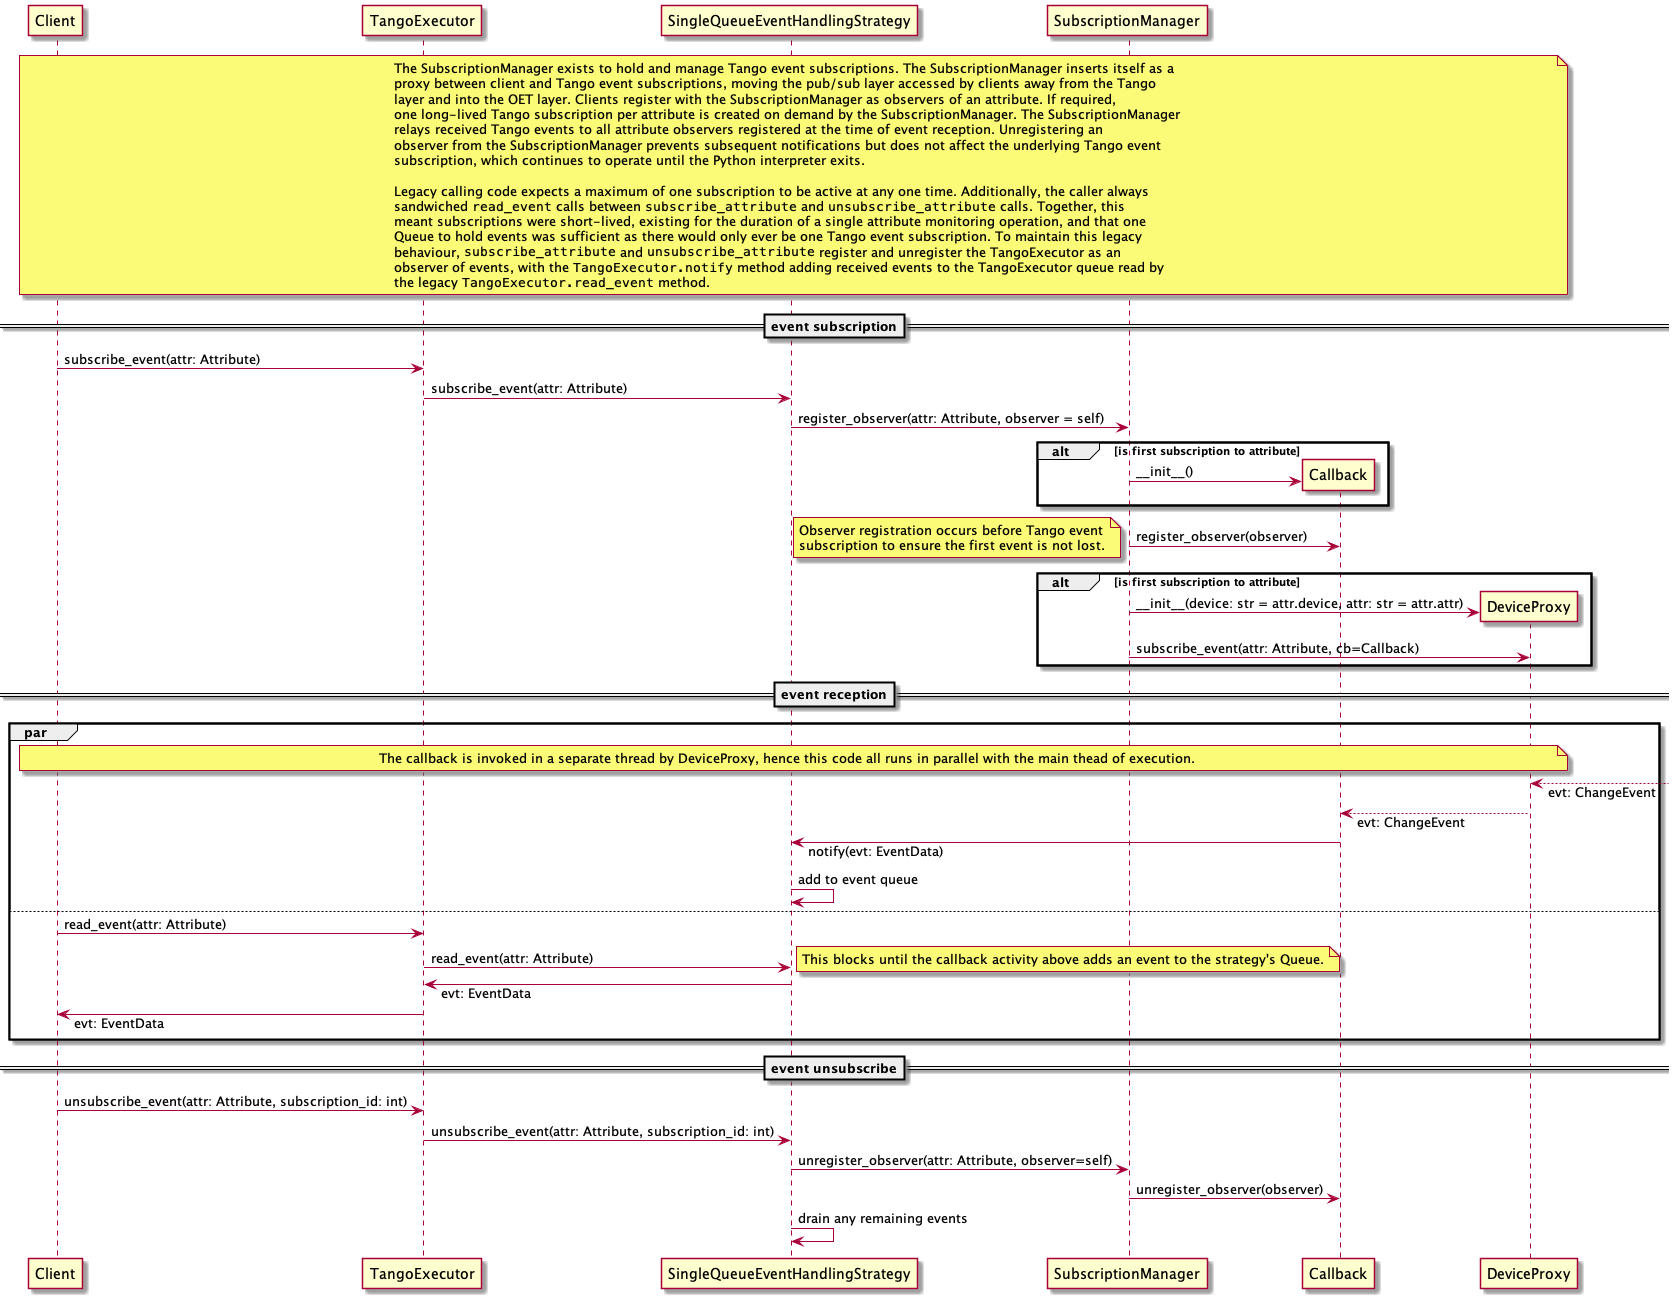

The diagram above was rendered by PlantUML. Its source (embedded in the PNG):
@startuml
'https://plantuml.com/sequence-diagram

'autonumber

skinparam responseMessageBelowArrow true
participant Client order 10
participant TangoExecutor order 10
participant SingleQueueEventHandlingStrategy order 10
'participant Queue order 10
participant SubscriptionManager order 10
participant Callback order 10
participant DeviceProxy order 10

note across
The SubscriptionManager exists to hold and manage Tango event subscriptions. The SubscriptionManager inserts itself as a
proxy between client and Tango event subscriptions, moving the pub/sub layer accessed by clients away from the Tango
layer and into the OET layer. Clients register with the SubscriptionManager as observers of an attribute. If required,
one long-lived Tango subscription per attribute is created on demand by the SubscriptionManager. The SubscriptionManager
relays received Tango events to all attribute observers registered at the time of event reception. Unregistering an
observer from the SubscriptionManager prevents subsequent notifications but does not affect the underlying Tango event
subscription, which continues to operate until the Python interpreter exits.

Legacy calling code expects a maximum of one subscription to be active at any one time. Additionally, the caller always
sandwiched ""read_event"" calls between ""subscribe_attribute"" and ""unsubscribe_attribute"" calls. Together, this
meant subscriptions were short-lived, existing for the duration of a single attribute monitoring operation, and that one
Queue to hold events was sufficient as there would only ever be one Tango event subscription. To maintain this legacy
behaviour, ""subscribe_attribute"" and ""unsubscribe_attribute"" register and unregister the TangoExecutor as an
observer of events, with the ""TangoExecutor.notify"" method adding received events to the TangoExecutor queue read by
the legacy ""TangoExecutor.read_event"" method.
end note

==event subscription==
Client -> TangoExecutor: subscribe_event(attr: Attribute)
TangoExecutor -> SingleQueueEventHandlingStrategy: subscribe_event(attr: Attribute)
SingleQueueEventHandlingStrategy -> SubscriptionManager: register_observer(attr: Attribute, observer = self)

alt is first subscription to attribute
create Callback
SubscriptionManager -> Callback: ~__init__()
end
SubscriptionManager -> Callback: register_observer(observer)
alt is first subscription to attribute
note left
Observer registration occurs before Tango event
subscription to ensure the first event is not lost.
end note
create DeviceProxy
SubscriptionManager -> DeviceProxy: ~__init__(device: str = attr.device, attr: str = attr.attr)
SubscriptionManager -> DeviceProxy: subscribe_event(attr: Attribute, cb=Callback)
end

==event reception==
par
note across
The callback is invoked in a separate thread by DeviceProxy, hence this code all runs in parallel with the main thead of execution.
end note
DeviceProxy<--] : evt: ChangeEvent
Callback <-- DeviceProxy: evt: ChangeEvent
SingleQueueEventHandlingStrategy <- Callback: notify(evt: EventData)
SingleQueueEventHandlingStrategy -> SingleQueueEventHandlingStrategy: add to event queue
'SingleQueueEventHandlingStrategy -> Queue: add(evt: EventData)
else
Client -> TangoExecutor: read_event(attr: Attribute)
TangoExecutor -> SingleQueueEventHandlingStrategy: read_event(attr: Attribute)
'TangoExecutor -> Queue: get(block=True)
note right
This blocks until the callback activity above adds an event to the strategy's Queue.
end note
TangoExecutor <- SingleQueueEventHandlingStrategy: evt: EventData
TangoExecutor -> Client: evt: EventData
end

==event unsubscribe==
Client -> TangoExecutor: unsubscribe_event(attr: Attribute, subscription_id: int)
TangoExecutor -> SingleQueueEventHandlingStrategy: unsubscribe_event(attr: Attribute, subscription_id: int)
SingleQueueEventHandlingStrategy -> SubscriptionManager: unregister_observer(attr: Attribute, observer=self)
SubscriptionManager -> Callback: unregister_observer(observer)
SingleQueueEventHandlingStrategy -> SingleQueueEventHandlingStrategy: drain any remaining events

@enduml